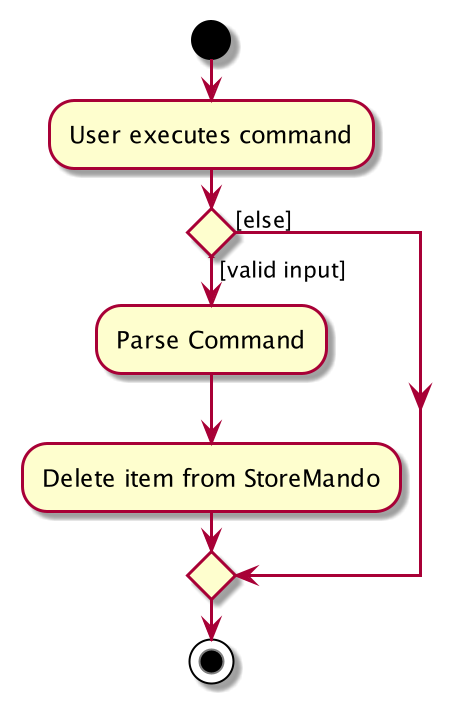

The diagram above was rendered by PlantUML. Its source (embedded in the PNG):
@startuml
start
:User executes command;

'Since the beta syntax does not support placing the condition outside the
'diamond we place it as the true branch instead.

if () then ([valid input])
    :Parse Command;
    :Delete item from StoreMando;
else ([else])
endif
stop
@enduml